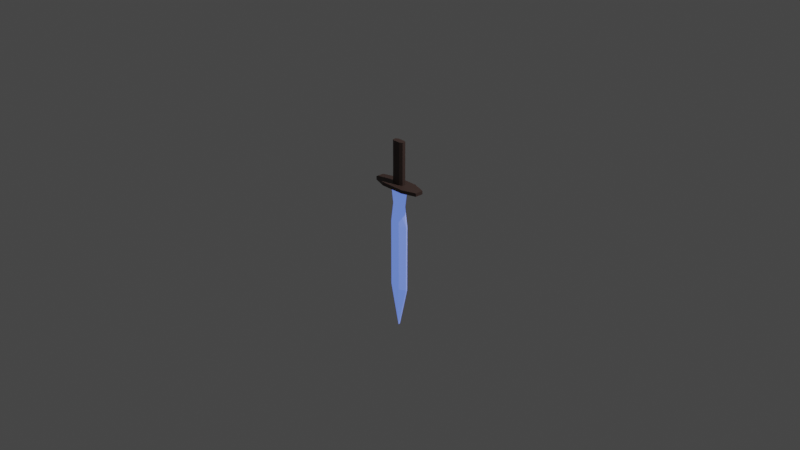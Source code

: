 # Source: Key_Blade.blend  (saved by Blender 3.0.42; exported with 4.5.12 LTS)
import bpy
from mathutils import Matrix  # noqa: F401  (used for matrix-valued properties, if any)

bpy.ops.wm.read_factory_settings(use_empty=True)
scene = bpy.context.scene
scene.name = 'Scene'

# ---- collections
col_collection = bpy.data.collections.new('Collection'); scene.collection.children.link(col_collection)

# ---- materials (node trees are filled in below, after node groups)
mat_001 = bpy.data.materials.new('Материал.001')
mat_001.use_transparent_shadow = False
mat_x = bpy.data.materials.new('Материал')
mat_x.use_transparent_shadow = False

# ---- material node trees
mat_001.use_nodes = True; mat_001.node_tree.nodes.clear()
_N = mat_001.node_tree.nodes; _L = mat_001.node_tree.links
n0 = _N.new('ShaderNodeBsdfPrincipled'); n0.name = 'Principled BSDF'; n0.location = (10, 300)
n0.distribution = 'GGX'
n0.subsurface_method = 'RANDOM_WALK_SKIN'
n0.inputs[0].default_value = (0.06372, 0.03878, 0.03292, 1.0)
n0.inputs[3].default_value = 1.45
n0.inputs[27].default_value = (0.0, 0.0, 0.0, 1.0)
n0.inputs[28].default_value = 1.0
n1 = _N.new('ShaderNodeOutputMaterial'); n1.name = 'Material Output'; n1.location = (300, 300)
_L.new(n0.outputs[0], n1.inputs[0])
n1.is_active_output = True
mat_x.use_nodes = True; mat_x.node_tree.nodes.clear()
_N = mat_x.node_tree.nodes; _L = mat_x.node_tree.links
n0 = _N.new('ShaderNodeBsdfPrincipled'); n0.name = 'Principled BSDF'; n0.location = (10, 300)
n0.distribution = 'GGX'
n0.subsurface_method = 'RANDOM_WALK_SKIN'
n0.inputs[0].default_value = (0.5769, 0.5736, 0.8, 1.0)
n0.inputs[3].default_value = 1.45
n0.inputs[27].default_value = (0.08773, 0.1705, 0.686, 1.0)
n0.inputs[28].default_value = 1.0
n1 = _N.new('ShaderNodeOutputMaterial'); n1.name = 'Material Output'; n1.location = (300, 300)
_L.new(n0.outputs[0], n1.inputs[0])
n1.is_active_output = True

# ---- world
world_world = bpy.data.worlds.new('World'); scene.world = world_world
world_world.use_nodes = True; world_world.node_tree.nodes.clear()
_N = world_world.node_tree.nodes; _L = world_world.node_tree.links
n0 = _N.new('ShaderNodeOutputWorld'); n0.name = 'World Output'; n0.location = (300, 300)
n1 = _N.new('ShaderNodeBackground'); n1.name = 'Background'; n1.location = (10, 300)
n1.inputs[0].default_value = (0.05088, 0.05088, 0.05088, 1.0)
_L.new(n1.outputs[0], n0.inputs[0])
n0.is_active_output = True
world_world.color = (0.05088, 0.05088, 0.05088)
world_world.use_sun_shadow = False
world_world.sun_shadow_jitter_overblur = 0.0

# ---- cameras
cam_camera = bpy.data.cameras.new('Camera')
cam_camera.clip_end = 100.0
cam_camera.ortho_scale = 7.314

# ---- lights
light_light = bpy.data.lights.new('Light', 'POINT')
light_light.transmission_factor = 0.0
light_light.energy = 1000.0
light_light.shadow_soft_size = 0.1
light_light.shadow_maximum_resolution = 0.006
light_light.use_absolute_resolution = True

# ---- meshes
me_020 = bpy.data.meshes.new('Куб.020')
me_020.from_pydata([(-3.428, -0.5745, -1.0), (-3.428, -1.03, -0.544), (-3.428, -1.03, 0.544), (-3.428, -0.5745, 1.0), (-3.428, 0.9696, -0.544), (-3.428, 0.5136, -1.0), (-3.428, 0.5136, 1.0), (-3.428, 0.9696, 0.544), (-1.428, -1.03, -0.544), (-1.428, -0.5745, -1.0), (-1.428, -0.5745, 1.0), (-1.428, -1.03, 0.544), (-1.428, 0.5136, -1.0), (-1.428, 0.9696, -0.544), (-1.428, 0.9696, 0.544), (-1.428, 0.5136, 1.0), (5.005, -0.2154, -1.556e-06), (-1.5, -0.2154, -1.615), (5.005, 0.2543, -1.556e-06), (-1.5, 0.2543, -1.615), (5.005, -0.2154, -1.556e-06), (-1.5, -0.2154, 1.615), (5.005, 0.2543, -1.556e-06), (-1.5, 0.2543, 1.615), (3.181, -0.2154, -1.615), (3.181, 0.2543, -1.615), (3.181, 0.2543, 1.615), (3.181, -0.2154, 1.615), (-0.6282, -0.2154, -1.146), (-0.6282, 0.2543, -1.146), (-0.6282, 0.2543, 1.146), (-0.6282, -0.2154, 1.146), (0.2363, 0.2543, -1.615), (0.2363, 0.2543, 1.615), (0.2363, -0.2154, 1.615), (0.2363, -0.2154, -1.615), (5.005, 0.3012, -1.556e-06), (-1.5, 1.334, 2.237e-07), (5.005, -0.2623, -1.556e-06), (-1.5, -1.295, 2.237e-07), (3.181, -1.295, -1.057e-06), (3.181, 1.334, -1.057e-06), (-0.6282, -1.295, -1.483e-08), (-0.6282, 1.334, -1.483e-08), (0.2363, 1.334, -2.514e-07), (0.2363, -1.295, -2.514e-07), (5.005, 0.3012, -6.196e-07), (-1.5, -1.295, -0.5619), (3.181, -1.295, -0.5619), (-0.6282, -1.295, -0.3987), (0.2363, -1.295, -0.5619), (-1.5, 1.334, -0.5619), (5.005, -0.2623, -6.196e-07), (3.181, 1.334, -0.5619), (-0.6282, 1.334, -0.3987), (0.2363, 1.334, -0.5619), (-1.5, 1.334, 0.5619), (5.005, -0.2623, -6.196e-07), (3.181, 1.334, 0.5619), (-0.6282, 1.334, 0.3987), (0.2363, 1.334, 0.5619), (5.005, 0.3012, -6.196e-07), (-1.5, -1.295, 0.5619), (3.181, -1.295, 0.5619), (-0.6282, -1.295, 0.3987), (0.2363, -1.295, 0.5619), (-1.431, -2.848, -1.959), (-1.431, -1.35, -4.18), (-1.58, -1.35, -4.18), (-1.58, -2.848, -1.959), (-1.431, 1.29, -4.18), (-1.431, 2.787, -1.959), (-1.58, 2.787, -1.959), (-1.58, 1.29, -4.18), (-1.431, -1.35, 4.18), (-1.431, -2.848, 1.959), (-1.58, -2.848, 1.959), (-1.58, -1.35, 4.18), (-1.431, 2.787, 1.959), (-1.431, 1.29, 4.18), (-1.58, 1.29, 4.18), (-1.58, 2.787, 1.959)], [], [(8, 11, 2, 1), (12, 13, 14, 15, 10, 11, 8, 9), (15, 6, 3, 10), (0, 1, 2, 3, 6, 7, 4, 5), (4, 7, 14, 13), (12, 5, 4, 13), (6, 15, 14, 7), (0, 9, 8, 1), (10, 3, 2, 11), (5, 12, 9, 0), (28, 17, 19, 29), (59, 56, 23, 30), (30, 23, 21, 31), (49, 47, 17, 28), (61, 22, 20, 57), (51, 19, 17, 47), (52, 48, 24, 16), (22, 26, 27, 20), (61, 58, 26, 22), (16, 24, 25, 18), (50, 49, 28, 35), (33, 30, 31, 34), (60, 59, 30, 33), (35, 28, 29, 32), (24, 35, 32, 25), (58, 60, 33, 26), (26, 33, 34, 27), (48, 50, 35, 24), (63, 65, 45, 40), (53, 55, 44, 41), (55, 54, 43, 44), (65, 64, 42, 45), (46, 53, 41, 36), (57, 63, 40, 38), (56, 37, 39, 62), (46, 36, 38, 52), (64, 62, 39, 42), (54, 51, 37, 43), (29, 19, 51, 54), (18, 46, 52, 16), (18, 25, 53, 46), (32, 29, 54, 55), (25, 32, 55, 53), (40, 45, 50, 48), (45, 42, 49, 50), (38, 40, 48, 52), (37, 51, 47, 39), (42, 39, 47, 49), (31, 21, 62, 64), (23, 56, 62, 21), (20, 27, 63, 57), (34, 31, 64, 65), (27, 34, 65, 63), (41, 44, 60, 58), (44, 43, 59, 60), (36, 41, 58, 61), (36, 61, 57, 38), (43, 37, 56, 59), (75, 76, 69, 66), (79, 80, 77, 74), (80, 81, 72, 73, 68, 69, 76, 77), (67, 68, 73, 70), (71, 72, 81, 78), (66, 69, 68, 67), (72, 71, 70, 73), (80, 79, 78, 81), (76, 75, 74, 77), (70, 71, 78, 79, 74, 75, 66, 67)])
me_020.polygons.foreach_set('material_index', [0, 0, 0, 0, 0, 0, 0, 0, 0, 0, 1, 1, 1, 1, 1, 1, 1, 1, 1, 1, 1, 1, 1, 1, 1, 1, 1, 1, 1, 1, 1, 1, 1, 1, 1, 1, 1, 1, 1, 1, 1, 1, 1, 1, 1, 1, 1, 1, 1, 1, 1, 1, 1, 1, 1, 1, 1, 1, 0, 0, 0, 0, 0, 0, 0, 0, 0, 0])
_uv = me_020.uv_layers.new(name='UVКарта')
_uv.uv.foreach_set('vector', [0.432, 0.75, 0.568, 0.75, 0.568, 1.0, 0.432, 1.0, 0.375, 0.557, 0.432, 0.5, 0.568, 0.5, 0.625, 0.557, 0.625, 0.693, 0.568, 0.75, 0.432, 0.75, 0.375, 0.693, 0.625, 0.557, 0.875, 0.557, 0.875, 0.693, 0.625, 0.693, 0.375, 0.05699, 0.432, 0.0, 0.568, 0.0, 0.625, 0.05699, 0.625, 0.193, 0.568, 0.25, 0.432, 0.25, 0.375, 0.193, 0.432, 0.25, 0.568, 0.25, 0.568, 0.5, 0.432, 0.5, 0.375, 0.557, 0.125, 0.557, 0.125, 0.5, 0.375, 0.5, 0.625, 0.25, 0.625, 0.5, 0.568, 0.5, 0.568, 0.25, 0.125, 0.693, 0.375, 0.693, 0.375, 0.75, 0.125, 0.75, 0.625, 0.75, 0.625, 1.0, 0.568, 1.0, 0.568, 0.75, 0.125, 0.557, 0.375, 0.557, 0.375, 0.693, 0.125, 0.693, 0.5942, 0.1027, 0.625, 0.1027, 0.625, 0.1473, 0.5942, 0.1473, 0.5856, 0.4131, 0.6159, 0.4297, 0.625, 0.5, 0.5915, 0.4637, 0.5942, 0.6027, 0.625, 0.6027, 0.625, 0.6473, 0.5942, 0.6473, 0.5856, 0.9131, 0.6159, 0.9297, 0.625, 1.0, 0.5915, 0.9637, 0.375, 0.375, 0.375, 0.375, 0.375, 0.375, 0.375, 0.375, 0.7935, 0.5, 0.875, 0.6027, 0.875, 0.6473, 0.7935, 0.75, 0.375, 0.875, 0.434, 0.9268, 0.4451, 1.0, 0.375, 0.875, 0.375, 0.6027, 0.4451, 0.6027, 0.4451, 0.6473, 0.375, 0.6473, 0.375, 0.375, 0.434, 0.4268, 0.4451, 0.5, 0.375, 0.375, 0.375, 0.1027, 0.4451, 0.1027, 0.4451, 0.1473, 0.375, 0.1473, 0.5674, 0.9296, 0.5974, 0.9131, 0.5915, 0.9637, 0.5583, 1.0, 0.5583, 0.6027, 0.5936, 0.6027, 0.5936, 0.6473, 0.5583, 0.6473, 0.5674, 0.4296, 0.5974, 0.4131, 0.5915, 0.4637, 0.5583, 0.5, 0.5583, 0.1027, 0.5936, 0.1027, 0.5936, 0.1473, 0.5583, 0.1473, 0.4451, 0.1027, 0.5583, 0.1027, 0.5583, 0.1473, 0.4451, 0.1473, 0.4451, 0.4324, 0.5583, 0.4324, 0.5583, 0.5, 0.4451, 0.5, 0.4451, 0.6027, 0.5583, 0.6027, 0.5583, 0.6473, 0.4451, 0.6473, 0.4451, 0.9324, 0.5583, 0.9324, 0.5583, 1.0, 0.4451, 1.0, 0.4451, 0.8315, 0.5583, 0.8315, 0.5583, 0.875, 0.4451, 0.875, 0.4451, 0.3315, 0.5583, 0.3315, 0.5583, 0.375, 0.4451, 0.375, 0.5583, 0.3315, 0.5915, 0.3441, 0.5915, 0.375, 0.5583, 0.375, 0.5583, 0.8315, 0.5915, 0.8441, 0.5915, 0.875, 0.5583, 0.875, 0.375, 0.375, 0.4451, 0.3315, 0.4451, 0.375, 0.375, 0.375, 0.375, 0.875, 0.4451, 0.8315, 0.4451, 0.875, 0.375, 0.875, 0.7065, 0.5, 0.75, 0.5, 0.75, 0.75, 0.7065, 0.75, 0.375, 0.375, 0.375, 0.375, 0.375, 0.375, 0.375, 0.375, 0.5915, 0.8441, 0.625, 0.8315, 0.625, 0.875, 0.5915, 0.875, 0.5915, 0.3441, 0.625, 0.3315, 0.625, 0.375, 0.5915, 0.375, 0.5915, 0.2863, 0.625, 0.25, 0.6159, 0.3203, 0.5856, 0.3369, 0.375, 0.375, 0.375, 0.375, 0.375, 0.375, 0.375, 0.375, 0.375, 0.375, 0.4451, 0.25, 0.434, 0.3232, 0.375, 0.375, 0.5583, 0.25, 0.5915, 0.2863, 0.5974, 0.3369, 0.5674, 0.3204, 0.4451, 0.25, 0.5583, 0.25, 0.5583, 0.3176, 0.4451, 0.3176, 0.4451, 0.875, 0.5583, 0.875, 0.5583, 0.9185, 0.4451, 0.9185, 0.5583, 0.875, 0.5915, 0.875, 0.5915, 0.9059, 0.5583, 0.9185, 0.375, 0.875, 0.4451, 0.875, 0.4451, 0.9185, 0.375, 0.875, 0.75, 0.5, 0.7935, 0.5, 0.7935, 0.75, 0.75, 0.75, 0.5915, 0.875, 0.625, 0.875, 0.625, 0.9185, 0.5915, 0.9059, 0.5915, 0.7863, 0.625, 0.75, 0.6159, 0.8203, 0.5856, 0.8369, 0.625, 0.6027, 0.7065, 0.5, 0.7065, 0.75, 0.625, 0.6473, 0.375, 0.875, 0.4451, 0.75, 0.434, 0.8232, 0.375, 0.875, 0.5583, 0.75, 0.5915, 0.7863, 0.5974, 0.8369, 0.5674, 0.8204, 0.4451, 0.75, 0.5583, 0.75, 0.5583, 0.8176, 0.4451, 0.8176, 0.4451, 0.375, 0.5583, 0.375, 0.5583, 0.4185, 0.4451, 0.4185, 0.5583, 0.375, 0.5915, 0.375, 0.5915, 0.4059, 0.5583, 0.4185, 0.375, 0.375, 0.4451, 0.375, 0.4451, 0.4185, 0.375, 0.375, 0.375, 0.375, 0.375, 0.375, 0.375, 0.375, 0.375, 0.375, 0.5915, 0.375, 0.625, 0.375, 0.625, 0.4185, 0.5915, 0.4059, 0.375, 0.8164, 0.625, 0.8164, 0.625, 0.9336, 0.375, 0.9336, 0.375, 0.5664, 0.625, 0.5664, 0.625, 0.6836, 0.375, 0.6836, 0.625, 0.5664, 0.6914, 0.5, 0.8086, 0.5, 0.875, 0.5664, 0.875, 0.6836, 0.8086, 0.75, 0.6914, 0.75, 0.625, 0.6836, 0.375, 0.06644, 0.625, 0.06644, 0.625, 0.1836, 0.375, 0.1836, 0.375, 0.3164, 0.625, 0.3164, 0.625, 0.4336, 0.375, 0.4336, 0.375, 0.0, 0.625, 0.0, 0.625, 0.06644, 0.375, 0.06644, 0.625, 0.3164, 0.375, 0.3164, 0.375, 0.1836, 0.625, 0.1836, 0.625, 0.5664, 0.375, 0.5664, 0.375, 0.4336, 0.625, 0.4336, 0.625, 0.8164, 0.375, 0.8164, 0.375, 0.6836, 0.625, 0.6836, 0.125, 0.5664, 0.1914, 0.5, 0.3086, 0.5, 0.375, 0.5664, 0.375, 0.6836, 0.3086, 0.75, 0.1914, 0.75, 0.125, 0.6836])
me_020.materials.append(mat_001)
me_020.materials.append(mat_x)
me_020.use_remesh_fix_poles = True
me_020.use_remesh_preserve_attributes = False
me_020.update()

# ---- objects
ob_light = bpy.data.objects.new('Light', light_light)
ob_camera = bpy.data.objects.new('Camera', cam_camera)
ob_012 = bpy.data.objects.new('Куб.012', me_020)

# ---- transforms, parenting, visibility, modifiers, constraints
ob_light.location = (4.076, 1.005, 5.904)
ob_light.rotation_euler = (0.6503, 0.05522, 1.866)
ob_light.lock_rotations_4d = False
ob_light.empty_display_type = 'ARROWS'
ob_light.color = (0.0, 0.0, 0.0, 0.0)
ob_light.lineart.crease_threshold = 0.0
ob_camera.location = (7.359, -6.926, 4.958)
ob_camera.rotation_euler = (1.109, 0.0, 0.8149)
ob_camera.lock_rotations_4d = False
ob_camera.empty_display_type = 'ARROWS'
ob_camera.color = (0.0, 0.0, 0.0, 0.0)
ob_camera.display_type = 'WIRE'
ob_camera.lineart.crease_threshold = 0.0
ob_012.location = (0.0, 0.0, 0.0)
ob_012.rotation_euler = (-0.0, 1.571, 0.0)
ob_012.scale = (0.2485, 0.03413, 0.06856)

# ---- collection membership
col_collection.objects.link(ob_light)
col_collection.objects.link(ob_camera)
col_collection.objects.link(ob_012)

# ---- scene / render settings (as saved in the file)
scene.camera = ob_camera
scene.frame_start = 1; scene.frame_end = 250; scene.frame_set(1)
scene.render.engine = 'BLENDER_EEVEE_NEXT'
scene.cycles.sampling_pattern = 'TABULATED_SOBOL'
scene.cycles.use_light_tree = False
scene.view_settings.view_transform = 'Filmic'
bpy.context.view_layer.update()

